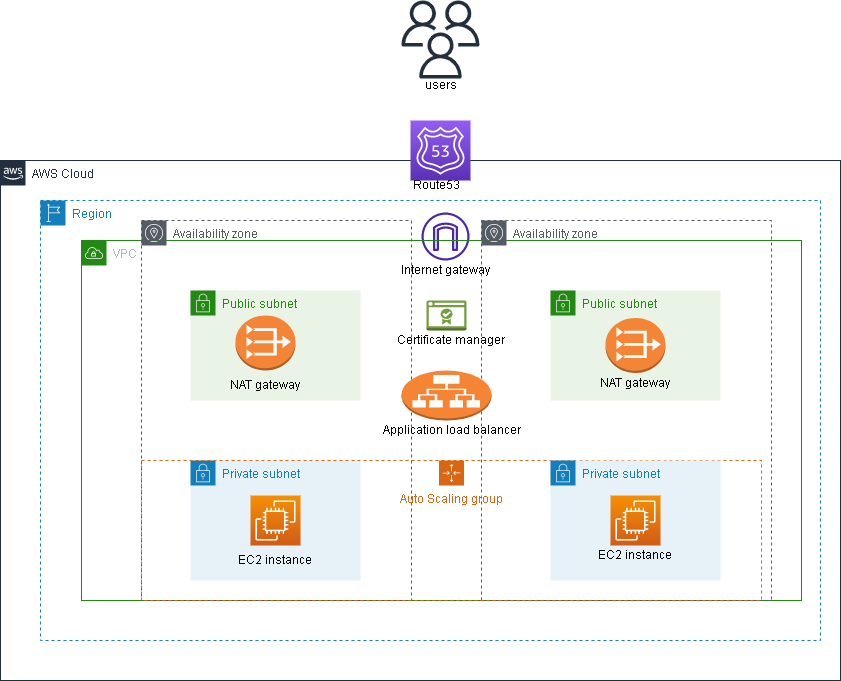

The diagram above was exported from draw.io. Its source (the exported page's mxGraphModel, read from the mxfile embedded in the PNG):
<mxGraphModel dx="880" dy="484" grid="1" gridSize="10" guides="1" tooltips="1" connect="1" arrows="1" fold="1" page="1" pageScale="1" pageWidth="850" pageHeight="1100" math="0" shadow="0">
  <root>
    <mxCell id="0" />
    <mxCell id="1" parent="0" />
    <mxCell id="1TWDWD4zqsDIA5pCLJaW-2" value="AWS Cloud" style="points=[[0,0],[0.25,0],[0.5,0],[0.75,0],[1,0],[1,0.25],[1,0.5],[1,0.75],[1,1],[0.75,1],[0.5,1],[0.25,1],[0,1],[0,0.75],[0,0.5],[0,0.25]];outlineConnect=0;gradientColor=none;html=1;whiteSpace=wrap;fontSize=12;fontStyle=0;container=1;pointerEvents=0;collapsible=0;recursiveResize=0;shape=mxgraph.aws4.group;grIcon=mxgraph.aws4.group_aws_cloud_alt;strokeColor=#232F3E;fillColor=none;verticalAlign=top;align=left;spacingLeft=30;fontColor=#232F3E;dashed=0;" parent="1" vertex="1">
      <mxGeometry y="160" width="840" height="520" as="geometry" />
    </mxCell>
    <mxCell id="1TWDWD4zqsDIA5pCLJaW-29" value="Route53" style="text;html=1;align=center;verticalAlign=middle;resizable=0;points=[];autosize=1;strokeColor=none;fillColor=none;" parent="1TWDWD4zqsDIA5pCLJaW-2" vertex="1">
      <mxGeometry x="401" y="10" width="70" height="30" as="geometry" />
    </mxCell>
    <mxCell id="1TWDWD4zqsDIA5pCLJaW-3" value="Region" style="points=[[0,0],[0.25,0],[0.5,0],[0.75,0],[1,0],[1,0.25],[1,0.5],[1,0.75],[1,1],[0.75,1],[0.5,1],[0.25,1],[0,1],[0,0.75],[0,0.5],[0,0.25]];outlineConnect=0;gradientColor=none;html=1;whiteSpace=wrap;fontSize=12;fontStyle=0;container=1;pointerEvents=0;collapsible=0;recursiveResize=0;shape=mxgraph.aws4.group;grIcon=mxgraph.aws4.group_region;strokeColor=#147EBA;fillColor=none;verticalAlign=top;align=left;spacingLeft=30;fontColor=#147EBA;dashed=1;" parent="1" vertex="1">
      <mxGeometry x="40" y="200" width="780" height="440" as="geometry" />
    </mxCell>
    <mxCell id="1TWDWD4zqsDIA5pCLJaW-19" value="" style="sketch=0;outlineConnect=0;fontColor=#232F3E;gradientColor=none;fillColor=#4D27AA;strokeColor=none;dashed=0;verticalLabelPosition=bottom;verticalAlign=top;align=center;html=1;fontSize=12;fontStyle=0;aspect=fixed;pointerEvents=1;shape=mxgraph.aws4.internet_gateway;" parent="1TWDWD4zqsDIA5pCLJaW-3" vertex="1">
      <mxGeometry x="381" y="12" width="48" height="48" as="geometry" />
    </mxCell>
    <mxCell id="1TWDWD4zqsDIA5pCLJaW-27" value="Internet gateway" style="text;html=1;align=center;verticalAlign=middle;resizable=0;points=[];autosize=1;strokeColor=none;fillColor=none;" parent="1TWDWD4zqsDIA5pCLJaW-3" vertex="1">
      <mxGeometry x="350" y="55" width="110" height="30" as="geometry" />
    </mxCell>
    <mxCell id="1TWDWD4zqsDIA5pCLJaW-4" value="VPC" style="points=[[0,0],[0.25,0],[0.5,0],[0.75,0],[1,0],[1,0.25],[1,0.5],[1,0.75],[1,1],[0.75,1],[0.5,1],[0.25,1],[0,1],[0,0.75],[0,0.5],[0,0.25]];outlineConnect=0;gradientColor=none;html=1;whiteSpace=wrap;fontSize=12;fontStyle=0;container=1;pointerEvents=0;collapsible=0;recursiveResize=0;shape=mxgraph.aws4.group;grIcon=mxgraph.aws4.group_vpc;strokeColor=#248814;fillColor=none;verticalAlign=top;align=left;spacingLeft=30;fontColor=#AAB7B8;dashed=0;" parent="1" vertex="1">
      <mxGeometry x="81" y="240" width="720" height="360" as="geometry" />
    </mxCell>
    <mxCell id="1TWDWD4zqsDIA5pCLJaW-5" value="Availability zone" style="sketch=0;outlineConnect=0;gradientColor=none;html=1;whiteSpace=wrap;fontSize=12;fontStyle=0;shape=mxgraph.aws4.group;grIcon=mxgraph.aws4.group_availability_zone;strokeColor=#545B64;fillColor=none;verticalAlign=top;align=left;spacingLeft=30;fontColor=#545B64;dashed=1;" parent="1TWDWD4zqsDIA5pCLJaW-4" vertex="1">
      <mxGeometry x="60" y="-20" width="270" height="380" as="geometry" />
    </mxCell>
    <mxCell id="1TWDWD4zqsDIA5pCLJaW-6" value="Availability zone" style="sketch=0;outlineConnect=0;gradientColor=none;html=1;whiteSpace=wrap;fontSize=12;fontStyle=0;shape=mxgraph.aws4.group;grIcon=mxgraph.aws4.group_availability_zone;strokeColor=#545B64;fillColor=none;verticalAlign=top;align=left;spacingLeft=30;fontColor=#545B64;dashed=1;" parent="1TWDWD4zqsDIA5pCLJaW-4" vertex="1">
      <mxGeometry x="400" y="-20" width="290" height="380" as="geometry" />
    </mxCell>
    <mxCell id="1TWDWD4zqsDIA5pCLJaW-7" value="Public subnet" style="points=[[0,0],[0.25,0],[0.5,0],[0.75,0],[1,0],[1,0.25],[1,0.5],[1,0.75],[1,1],[0.75,1],[0.5,1],[0.25,1],[0,1],[0,0.75],[0,0.5],[0,0.25]];outlineConnect=0;gradientColor=none;html=1;whiteSpace=wrap;fontSize=12;fontStyle=0;container=1;pointerEvents=0;collapsible=0;recursiveResize=0;shape=mxgraph.aws4.group;grIcon=mxgraph.aws4.group_security_group;grStroke=0;strokeColor=#248814;fillColor=#E9F3E6;verticalAlign=top;align=left;spacingLeft=30;fontColor=#248814;dashed=0;" parent="1TWDWD4zqsDIA5pCLJaW-4" vertex="1">
      <mxGeometry x="109" y="50" width="170" height="110" as="geometry" />
    </mxCell>
    <mxCell id="1TWDWD4zqsDIA5pCLJaW-12" value="" style="outlineConnect=0;dashed=0;verticalLabelPosition=bottom;verticalAlign=top;align=center;html=1;shape=mxgraph.aws3.vpc_nat_gateway;fillColor=#F58536;gradientColor=none;" parent="1TWDWD4zqsDIA5pCLJaW-7" vertex="1">
      <mxGeometry x="45" y="25" width="60" height="55" as="geometry" />
    </mxCell>
    <mxCell id="1TWDWD4zqsDIA5pCLJaW-23" value="NAT gateway" style="text;html=1;strokeColor=none;fillColor=none;align=center;verticalAlign=middle;whiteSpace=wrap;rounded=0;" parent="1TWDWD4zqsDIA5pCLJaW-7" vertex="1">
      <mxGeometry x="30" y="85" width="90" height="20" as="geometry" />
    </mxCell>
    <mxCell id="1TWDWD4zqsDIA5pCLJaW-9" value="Public subnet" style="points=[[0,0],[0.25,0],[0.5,0],[0.75,0],[1,0],[1,0.25],[1,0.5],[1,0.75],[1,1],[0.75,1],[0.5,1],[0.25,1],[0,1],[0,0.75],[0,0.5],[0,0.25]];outlineConnect=0;gradientColor=none;html=1;whiteSpace=wrap;fontSize=12;fontStyle=0;container=1;pointerEvents=0;collapsible=0;recursiveResize=0;shape=mxgraph.aws4.group;grIcon=mxgraph.aws4.group_security_group;grStroke=0;strokeColor=#248814;fillColor=#E9F3E6;verticalAlign=top;align=left;spacingLeft=30;fontColor=#248814;dashed=0;" parent="1TWDWD4zqsDIA5pCLJaW-4" vertex="1">
      <mxGeometry x="469" y="50" width="170" height="110" as="geometry" />
    </mxCell>
    <mxCell id="uXuR330lmkYi1nvPcyec-9" value="NAT gateway" style="text;html=1;strokeColor=none;fillColor=none;align=center;verticalAlign=middle;whiteSpace=wrap;rounded=0;" vertex="1" parent="1TWDWD4zqsDIA5pCLJaW-9">
      <mxGeometry x="40" y="82.5" width="90" height="20" as="geometry" />
    </mxCell>
    <mxCell id="1TWDWD4zqsDIA5pCLJaW-10" value="Private subnet" style="points=[[0,0],[0.25,0],[0.5,0],[0.75,0],[1,0],[1,0.25],[1,0.5],[1,0.75],[1,1],[0.75,1],[0.5,1],[0.25,1],[0,1],[0,0.75],[0,0.5],[0,0.25]];outlineConnect=0;gradientColor=none;html=1;whiteSpace=wrap;fontSize=12;fontStyle=0;container=1;pointerEvents=0;collapsible=0;recursiveResize=0;shape=mxgraph.aws4.group;grIcon=mxgraph.aws4.group_security_group;grStroke=0;strokeColor=#147EBA;fillColor=#E6F2F8;verticalAlign=top;align=left;spacingLeft=30;fontColor=#147EBA;dashed=0;" parent="1TWDWD4zqsDIA5pCLJaW-4" vertex="1">
      <mxGeometry x="109" y="220" width="170" height="120" as="geometry" />
    </mxCell>
    <mxCell id="1TWDWD4zqsDIA5pCLJaW-14" value="" style="sketch=0;points=[[0,0,0],[0.25,0,0],[0.5,0,0],[0.75,0,0],[1,0,0],[0,1,0],[0.25,1,0],[0.5,1,0],[0.75,1,0],[1,1,0],[0,0.25,0],[0,0.5,0],[0,0.75,0],[1,0.25,0],[1,0.5,0],[1,0.75,0]];outlineConnect=0;fontColor=#232F3E;gradientColor=#F78E04;gradientDirection=north;fillColor=#D05C17;strokeColor=#ffffff;dashed=0;verticalLabelPosition=bottom;verticalAlign=top;align=center;html=1;fontSize=12;fontStyle=0;aspect=fixed;shape=mxgraph.aws4.resourceIcon;resIcon=mxgraph.aws4.ec2;" parent="1TWDWD4zqsDIA5pCLJaW-10" vertex="1">
      <mxGeometry x="60" y="35" width="50" height="50" as="geometry" />
    </mxCell>
    <mxCell id="1TWDWD4zqsDIA5pCLJaW-17" value="Auto Scaling group" style="points=[[0,0],[0.25,0],[0.5,0],[0.75,0],[1,0],[1,0.25],[1,0.5],[1,0.75],[1,1],[0.75,1],[0.5,1],[0.25,1],[0,1],[0,0.75],[0,0.5],[0,0.25]];outlineConnect=0;gradientColor=none;html=1;whiteSpace=wrap;fontSize=12;fontStyle=0;container=1;pointerEvents=0;collapsible=0;recursiveResize=0;shape=mxgraph.aws4.groupCenter;grIcon=mxgraph.aws4.group_auto_scaling_group;grStroke=1;strokeColor=#D86613;fillColor=none;verticalAlign=top;align=center;fontColor=#D86613;dashed=1;spacingTop=25;" parent="1TWDWD4zqsDIA5pCLJaW-4" vertex="1">
      <mxGeometry x="60" y="220" width="620" height="140" as="geometry" />
    </mxCell>
    <mxCell id="1TWDWD4zqsDIA5pCLJaW-11" value="Private subnet" style="points=[[0,0],[0.25,0],[0.5,0],[0.75,0],[1,0],[1,0.25],[1,0.5],[1,0.75],[1,1],[0.75,1],[0.5,1],[0.25,1],[0,1],[0,0.75],[0,0.5],[0,0.25]];outlineConnect=0;gradientColor=none;html=1;whiteSpace=wrap;fontSize=12;fontStyle=0;container=1;pointerEvents=0;collapsible=0;recursiveResize=0;shape=mxgraph.aws4.group;grIcon=mxgraph.aws4.group_security_group;grStroke=0;strokeColor=#147EBA;fillColor=#E6F2F8;verticalAlign=top;align=left;spacingLeft=30;fontColor=#147EBA;dashed=0;" parent="1TWDWD4zqsDIA5pCLJaW-17" vertex="1">
      <mxGeometry x="409" width="170" height="120" as="geometry" />
    </mxCell>
    <mxCell id="1TWDWD4zqsDIA5pCLJaW-15" value="" style="sketch=0;points=[[0,0,0],[0.25,0,0],[0.5,0,0],[0.75,0,0],[1,0,0],[0,1,0],[0.25,1,0],[0.5,1,0],[0.75,1,0],[1,1,0],[0,0.25,0],[0,0.5,0],[0,0.75,0],[1,0.25,0],[1,0.5,0],[1,0.75,0]];outlineConnect=0;fontColor=#232F3E;gradientColor=#F78E04;gradientDirection=north;fillColor=#D05C17;strokeColor=#ffffff;dashed=0;verticalLabelPosition=bottom;verticalAlign=top;align=center;html=1;fontSize=12;fontStyle=0;aspect=fixed;shape=mxgraph.aws4.resourceIcon;resIcon=mxgraph.aws4.ec2;" parent="1TWDWD4zqsDIA5pCLJaW-11" vertex="1">
      <mxGeometry x="60" y="35" width="50" height="50" as="geometry" />
    </mxCell>
    <mxCell id="1TWDWD4zqsDIA5pCLJaW-25" value="EC2 instance" style="text;html=1;strokeColor=none;fillColor=none;align=center;verticalAlign=middle;whiteSpace=wrap;rounded=0;" parent="1TWDWD4zqsDIA5pCLJaW-11" vertex="1">
      <mxGeometry x="40" y="85" width="90" height="20" as="geometry" />
    </mxCell>
    <mxCell id="1TWDWD4zqsDIA5pCLJaW-18" value="" style="outlineConnect=0;dashed=0;verticalLabelPosition=bottom;verticalAlign=top;align=center;html=1;shape=mxgraph.aws3.application_load_balancer;fillColor=#F58534;gradientColor=none;" parent="1TWDWD4zqsDIA5pCLJaW-4" vertex="1">
      <mxGeometry x="320" y="130" width="90" height="50" as="geometry" />
    </mxCell>
    <mxCell id="1TWDWD4zqsDIA5pCLJaW-24" value="EC2 instance" style="text;html=1;strokeColor=none;fillColor=none;align=center;verticalAlign=middle;whiteSpace=wrap;rounded=0;" parent="1TWDWD4zqsDIA5pCLJaW-4" vertex="1">
      <mxGeometry x="149" y="310" width="90" height="20" as="geometry" />
    </mxCell>
    <mxCell id="1TWDWD4zqsDIA5pCLJaW-26" value="Application load balancer" style="text;html=1;strokeColor=none;fillColor=none;align=center;verticalAlign=middle;whiteSpace=wrap;rounded=0;" parent="1TWDWD4zqsDIA5pCLJaW-4" vertex="1">
      <mxGeometry x="297.5" y="180" width="145" height="20" as="geometry" />
    </mxCell>
    <mxCell id="uXuR330lmkYi1nvPcyec-2" value="" style="outlineConnect=0;dashed=0;verticalLabelPosition=bottom;verticalAlign=top;align=center;html=1;shape=mxgraph.aws3.certificate_manager_2;fillColor=#759C3E;gradientColor=none;" vertex="1" parent="1TWDWD4zqsDIA5pCLJaW-4">
      <mxGeometry x="345" y="60" width="40" height="30" as="geometry" />
    </mxCell>
    <mxCell id="uXuR330lmkYi1nvPcyec-8" value="" style="outlineConnect=0;dashed=0;verticalLabelPosition=bottom;verticalAlign=top;align=center;html=1;shape=mxgraph.aws3.vpc_nat_gateway;fillColor=#F58536;gradientColor=none;" vertex="1" parent="1TWDWD4zqsDIA5pCLJaW-4">
      <mxGeometry x="524" y="77.5" width="60" height="55" as="geometry" />
    </mxCell>
    <mxCell id="1TWDWD4zqsDIA5pCLJaW-20" value="" style="sketch=0;points=[[0,0,0],[0.25,0,0],[0.5,0,0],[0.75,0,0],[1,0,0],[0,1,0],[0.25,1,0],[0.5,1,0],[0.75,1,0],[1,1,0],[0,0.25,0],[0,0.5,0],[0,0.75,0],[1,0.25,0],[1,0.5,0],[1,0.75,0]];outlineConnect=0;fontColor=#232F3E;gradientColor=#945DF2;gradientDirection=north;fillColor=#5A30B5;strokeColor=#ffffff;dashed=0;verticalLabelPosition=bottom;verticalAlign=top;align=center;html=1;fontSize=12;fontStyle=0;aspect=fixed;shape=mxgraph.aws4.resourceIcon;resIcon=mxgraph.aws4.route_53;" parent="1" vertex="1">
      <mxGeometry x="410" y="120" width="60" height="60" as="geometry" />
    </mxCell>
    <mxCell id="1TWDWD4zqsDIA5pCLJaW-22" value="" style="sketch=0;outlineConnect=0;fontColor=#232F3E;gradientColor=none;fillColor=#232F3D;strokeColor=none;dashed=0;verticalLabelPosition=bottom;verticalAlign=top;align=center;html=1;fontSize=12;fontStyle=0;aspect=fixed;pointerEvents=1;shape=mxgraph.aws4.users;" parent="1" vertex="1">
      <mxGeometry x="401" width="78" height="78" as="geometry" />
    </mxCell>
    <mxCell id="1TWDWD4zqsDIA5pCLJaW-28" value="users" style="text;html=1;align=center;verticalAlign=middle;resizable=0;points=[];autosize=1;strokeColor=none;fillColor=none;" parent="1" vertex="1">
      <mxGeometry x="410" y="70" width="60" height="30" as="geometry" />
    </mxCell>
    <mxCell id="uXuR330lmkYi1nvPcyec-4" value="Certificate manager" style="text;html=1;align=center;verticalAlign=middle;resizable=0;points=[];autosize=1;strokeColor=none;fillColor=none;" vertex="1" parent="1">
      <mxGeometry x="385" y="325" width="130" height="30" as="geometry" />
    </mxCell>
  </root>
</mxGraphModel>